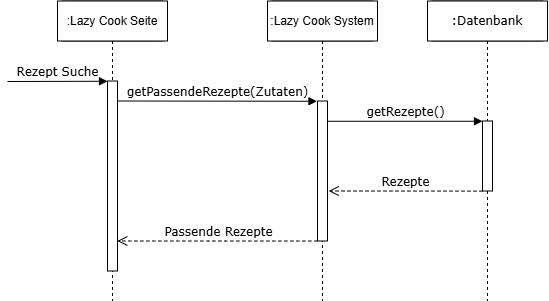

The diagram above was exported from draw.io. Its source (the exported page's mxGraphModel, read from the mxfile embedded in the PNG):
<mxGraphModel dx="638" dy="450" grid="1" gridSize="10" guides="1" tooltips="1" connect="1" arrows="1" fold="1" page="1" pageScale="1" pageWidth="1100" pageHeight="850" background="none" math="0" shadow="0">
  <root>
    <mxCell id="0" />
    <mxCell id="1" parent="0" />
    <mxCell id="7baba1c4bc27f4b0-2" value=":Object" style="shape=umlLifeline;perimeter=lifelinePerimeter;whiteSpace=wrap;html=1;container=1;collapsible=0;recursiveResize=0;outlineConnect=0;rounded=1;shadow=0;comic=0;labelBackgroundColor=none;strokeWidth=1;fontFamily=Verdana;fontSize=12;align=center;" parent="1" vertex="1">
      <mxGeometry x="400" y="152.5" width="110" height="300" as="geometry" />
    </mxCell>
    <mxCell id="7baba1c4bc27f4b0-10" value="" style="html=1;points=[];perimeter=orthogonalPerimeter;rounded=0;shadow=0;comic=0;labelBackgroundColor=none;strokeWidth=1;fontFamily=Verdana;fontSize=12;align=center;" parent="7baba1c4bc27f4b0-2" vertex="1">
      <mxGeometry x="50" y="100" width="10" height="140" as="geometry" />
    </mxCell>
    <mxCell id="Ug7O8FLOR8PcR8m0p8oM-2" value=":Lazy Cook System" style="rounded=0;whiteSpace=wrap;html=1;" vertex="1" parent="7baba1c4bc27f4b0-2">
      <mxGeometry width="110" height="40" as="geometry" />
    </mxCell>
    <mxCell id="7baba1c4bc27f4b0-3" value="" style="shape=umlLifeline;perimeter=lifelinePerimeter;whiteSpace=wrap;html=1;container=1;collapsible=0;recursiveResize=0;outlineConnect=0;rounded=1;shadow=0;comic=0;labelBackgroundColor=none;strokeWidth=1;fontFamily=Verdana;fontSize=12;align=center;" parent="1" vertex="1">
      <mxGeometry x="560" y="152.5" width="120" height="300" as="geometry" />
    </mxCell>
    <mxCell id="7baba1c4bc27f4b0-13" value="" style="html=1;points=[];perimeter=orthogonalPerimeter;rounded=0;shadow=0;comic=0;labelBackgroundColor=none;strokeWidth=1;fontFamily=Verdana;fontSize=12;align=center;" parent="7baba1c4bc27f4b0-3" vertex="1">
      <mxGeometry x="55" y="120" width="10" height="70" as="geometry" />
    </mxCell>
    <mxCell id="Ug7O8FLOR8PcR8m0p8oM-3" value="&lt;span style=&quot;font-family: Verdana;&quot;&gt;:Datenbank&lt;/span&gt;" style="whiteSpace=wrap;html=1;" vertex="1" parent="7baba1c4bc27f4b0-3">
      <mxGeometry width="120" height="40" as="geometry" />
    </mxCell>
    <mxCell id="Ug7O8FLOR8PcR8m0p8oM-10" value="Rezepte" style="html=1;verticalAlign=bottom;endArrow=open;dashed=1;endSize=8;labelBackgroundColor=none;fontFamily=Verdana;fontSize=12;edgeStyle=elbowEdgeStyle;elbow=vertical;exitX=-0.119;exitY=0.248;exitDx=0;exitDy=0;exitPerimeter=0;" edge="1" parent="7baba1c4bc27f4b0-3">
      <mxGeometry relative="1" as="geometry">
        <mxPoint x="-98.81" y="190.5" as="targetPoint" />
        <Array as="points">
          <mxPoint x="-23.810000000000002" y="190" />
          <mxPoint x="6.189999999999998" y="190" />
        </Array>
        <mxPoint x="54.99999999999994" y="190.10000000000002" as="sourcePoint" />
      </mxGeometry>
    </mxCell>
    <mxCell id="7baba1c4bc27f4b0-8" value=":Object" style="shape=umlLifeline;perimeter=lifelinePerimeter;whiteSpace=wrap;html=1;container=1;collapsible=0;recursiveResize=0;outlineConnect=0;rounded=1;shadow=0;comic=0;labelBackgroundColor=none;strokeWidth=1;fontFamily=Verdana;fontSize=12;align=center;" parent="1" vertex="1">
      <mxGeometry x="190" y="152.5" width="110" height="300" as="geometry" />
    </mxCell>
    <mxCell id="7baba1c4bc27f4b0-9" value="" style="html=1;points=[];perimeter=orthogonalPerimeter;rounded=0;shadow=0;comic=0;labelBackgroundColor=none;strokeWidth=1;fontFamily=Verdana;fontSize=12;align=center;" parent="7baba1c4bc27f4b0-8" vertex="1">
      <mxGeometry x="50" y="80" width="10" height="190" as="geometry" />
    </mxCell>
    <mxCell id="Ug7O8FLOR8PcR8m0p8oM-1" value=":Lazy Cook Seite" style="rounded=0;whiteSpace=wrap;html=1;" vertex="1" parent="7baba1c4bc27f4b0-8">
      <mxGeometry width="110" height="40" as="geometry" />
    </mxCell>
    <mxCell id="Ug7O8FLOR8PcR8m0p8oM-7" value="Rezept Suche" style="html=1;verticalAlign=bottom;endArrow=block;entryX=0;entryY=0.002;labelBackgroundColor=none;fontFamily=Verdana;fontSize=12;edgeStyle=elbowEdgeStyle;elbow=vertical;entryDx=0;entryDy=0;entryPerimeter=0;" edge="1" parent="7baba1c4bc27f4b0-8" target="7baba1c4bc27f4b0-9">
      <mxGeometry relative="1" as="geometry">
        <mxPoint x="-50" y="80.5" as="sourcePoint" />
        <mxPoint x="45" y="80" as="targetPoint" />
      </mxGeometry>
    </mxCell>
    <mxCell id="7baba1c4bc27f4b0-11" value="getPassendeRezepte(Zutaten)" style="html=1;verticalAlign=bottom;endArrow=block;entryX=-0.052;entryY=0;labelBackgroundColor=none;fontFamily=Verdana;fontSize=12;edgeStyle=elbowEdgeStyle;elbow=vertical;entryDx=0;entryDy=0;entryPerimeter=0;" parent="7baba1c4bc27f4b0-8" target="7baba1c4bc27f4b0-10" edge="1">
      <mxGeometry relative="1" as="geometry">
        <mxPoint x="60" y="100" as="sourcePoint" />
        <mxPoint x="191" y="100.13999999999999" as="targetPoint" />
        <mxPoint as="offset" />
      </mxGeometry>
    </mxCell>
    <mxCell id="7baba1c4bc27f4b0-14" value="getRezepte()" style="html=1;verticalAlign=bottom;endArrow=block;entryX=0;entryY=0;labelBackgroundColor=none;fontFamily=Verdana;fontSize=12;edgeStyle=elbowEdgeStyle;elbow=vertical;" parent="1" source="7baba1c4bc27f4b0-10" target="7baba1c4bc27f4b0-13" edge="1">
      <mxGeometry relative="1" as="geometry">
        <mxPoint x="530" y="272.5" as="sourcePoint" />
      </mxGeometry>
    </mxCell>
    <mxCell id="Ug7O8FLOR8PcR8m0p8oM-8" value="Passende Rezepte" style="html=1;verticalAlign=bottom;endArrow=open;dashed=1;endSize=8;labelBackgroundColor=none;fontFamily=Verdana;fontSize=12;edgeStyle=elbowEdgeStyle;elbow=horizontal;exitX=-0.014;exitY=0.999;exitDx=0;exitDy=0;exitPerimeter=0;entryX=0.983;entryY=0.925;entryDx=0;entryDy=0;entryPerimeter=0;" edge="1" parent="1">
      <mxGeometry x="-0.0048" relative="1" as="geometry">
        <mxPoint x="249.8299999999997" y="392.5" as="targetPoint" />
        <Array as="points" />
        <mxPoint x="449.8599999999997" y="392.52" as="sourcePoint" />
        <mxPoint as="offset" />
      </mxGeometry>
    </mxCell>
  </root>
</mxGraphModel>